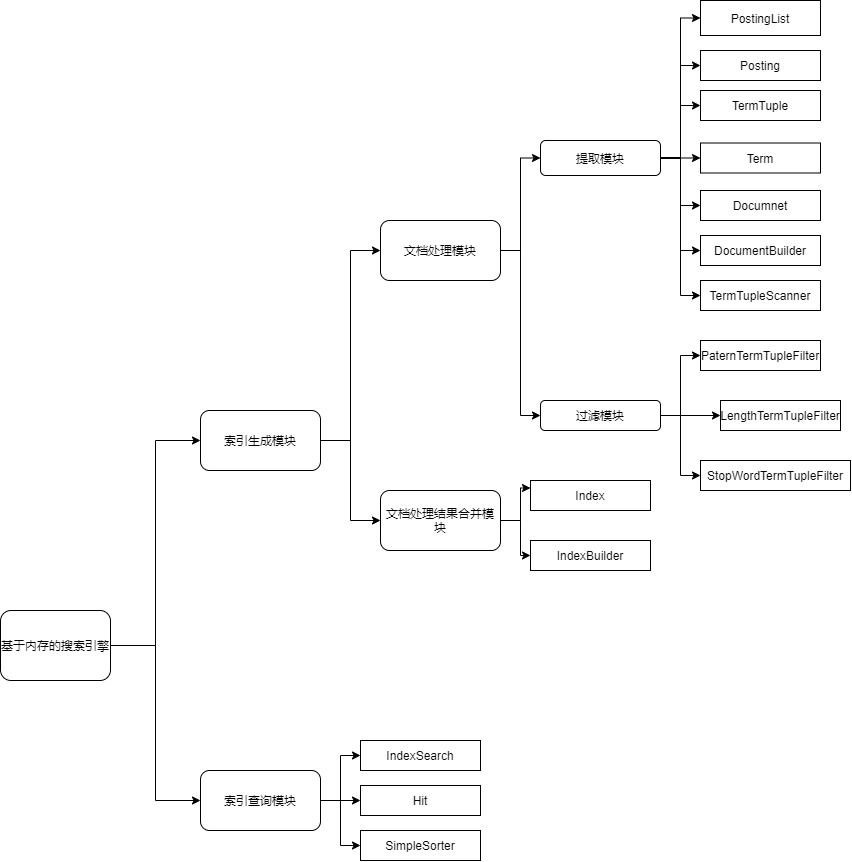

The diagram above was exported from draw.io. Its source (the exported page's mxGraphModel, read from the mxfile embedded in the PNG):
<mxGraphModel dx="774" dy="1727" grid="1" gridSize="10" guides="1" tooltips="1" connect="1" arrows="1" fold="1" page="1" pageScale="1" pageWidth="827" pageHeight="1169" math="0" shadow="0">
  <root>
    <mxCell id="0" />
    <mxCell id="1" parent="0" />
    <mxCell id="bdKs3NDGM_0okfcd9oR9-9" style="edgeStyle=orthogonalEdgeStyle;rounded=0;orthogonalLoop=1;jettySize=auto;html=1;exitX=1;exitY=0.5;exitDx=0;exitDy=0;entryX=0;entryY=0.5;entryDx=0;entryDy=0;" edge="1" parent="1" source="bdKs3NDGM_0okfcd9oR9-1" target="bdKs3NDGM_0okfcd9oR9-4">
      <mxGeometry relative="1" as="geometry" />
    </mxCell>
    <mxCell id="bdKs3NDGM_0okfcd9oR9-10" style="edgeStyle=orthogonalEdgeStyle;rounded=0;orthogonalLoop=1;jettySize=auto;html=1;exitX=1;exitY=0.5;exitDx=0;exitDy=0;entryX=0;entryY=0.5;entryDx=0;entryDy=0;" edge="1" parent="1" source="bdKs3NDGM_0okfcd9oR9-1" target="bdKs3NDGM_0okfcd9oR9-5">
      <mxGeometry relative="1" as="geometry" />
    </mxCell>
    <mxCell id="bdKs3NDGM_0okfcd9oR9-1" value="索引生成模块" style="rounded=1;whiteSpace=wrap;html=1;" vertex="1" parent="1">
      <mxGeometry x="220" y="80" width="120" height="60" as="geometry" />
    </mxCell>
    <mxCell id="bdKs3NDGM_0okfcd9oR9-11" style="edgeStyle=orthogonalEdgeStyle;rounded=0;orthogonalLoop=1;jettySize=auto;html=1;exitX=1;exitY=0.5;exitDx=0;exitDy=0;entryX=0;entryY=0.5;entryDx=0;entryDy=0;" edge="1" parent="1" source="bdKs3NDGM_0okfcd9oR9-2" target="bdKs3NDGM_0okfcd9oR9-1">
      <mxGeometry relative="1" as="geometry" />
    </mxCell>
    <mxCell id="bdKs3NDGM_0okfcd9oR9-12" style="edgeStyle=orthogonalEdgeStyle;rounded=0;orthogonalLoop=1;jettySize=auto;html=1;exitX=1;exitY=0.5;exitDx=0;exitDy=0;entryX=0;entryY=0.5;entryDx=0;entryDy=0;" edge="1" parent="1" source="bdKs3NDGM_0okfcd9oR9-2" target="bdKs3NDGM_0okfcd9oR9-3">
      <mxGeometry relative="1" as="geometry" />
    </mxCell>
    <mxCell id="bdKs3NDGM_0okfcd9oR9-2" value="基于内存的搜索引擎" style="rounded=1;whiteSpace=wrap;html=1;" vertex="1" parent="1">
      <mxGeometry x="20" y="280" width="110" height="70" as="geometry" />
    </mxCell>
    <mxCell id="bdKs3NDGM_0okfcd9oR9-25" style="edgeStyle=orthogonalEdgeStyle;rounded=0;orthogonalLoop=1;jettySize=auto;html=1;exitX=1;exitY=0.5;exitDx=0;exitDy=0;entryX=0;entryY=0.5;entryDx=0;entryDy=0;" edge="1" parent="1" source="bdKs3NDGM_0okfcd9oR9-3" target="bdKs3NDGM_0okfcd9oR9-16">
      <mxGeometry relative="1" as="geometry" />
    </mxCell>
    <mxCell id="bdKs3NDGM_0okfcd9oR9-26" style="edgeStyle=orthogonalEdgeStyle;rounded=0;orthogonalLoop=1;jettySize=auto;html=1;exitX=1;exitY=0.5;exitDx=0;exitDy=0;entryX=0;entryY=0.5;entryDx=0;entryDy=0;" edge="1" parent="1" source="bdKs3NDGM_0okfcd9oR9-3" target="bdKs3NDGM_0okfcd9oR9-14">
      <mxGeometry relative="1" as="geometry" />
    </mxCell>
    <mxCell id="bdKs3NDGM_0okfcd9oR9-27" style="edgeStyle=orthogonalEdgeStyle;rounded=0;orthogonalLoop=1;jettySize=auto;html=1;exitX=1;exitY=0.5;exitDx=0;exitDy=0;entryX=0;entryY=0.5;entryDx=0;entryDy=0;" edge="1" parent="1" source="bdKs3NDGM_0okfcd9oR9-3" target="bdKs3NDGM_0okfcd9oR9-17">
      <mxGeometry relative="1" as="geometry" />
    </mxCell>
    <mxCell id="bdKs3NDGM_0okfcd9oR9-3" value="索引查询模块" style="rounded=1;whiteSpace=wrap;html=1;" vertex="1" parent="1">
      <mxGeometry x="220" y="440" width="120" height="60" as="geometry" />
    </mxCell>
    <mxCell id="bdKs3NDGM_0okfcd9oR9-40" style="edgeStyle=orthogonalEdgeStyle;rounded=0;orthogonalLoop=1;jettySize=auto;html=1;exitX=1;exitY=0.5;exitDx=0;exitDy=0;entryX=0;entryY=0.5;entryDx=0;entryDy=0;" edge="1" parent="1" source="bdKs3NDGM_0okfcd9oR9-4" target="bdKs3NDGM_0okfcd9oR9-29">
      <mxGeometry relative="1" as="geometry">
        <mxPoint x="540" y="-180" as="targetPoint" />
      </mxGeometry>
    </mxCell>
    <mxCell id="bdKs3NDGM_0okfcd9oR9-41" style="edgeStyle=orthogonalEdgeStyle;rounded=0;orthogonalLoop=1;jettySize=auto;html=1;exitX=1;exitY=0.5;exitDx=0;exitDy=0;entryX=0;entryY=0.5;entryDx=0;entryDy=0;" edge="1" parent="1" source="bdKs3NDGM_0okfcd9oR9-4" target="bdKs3NDGM_0okfcd9oR9-28">
      <mxGeometry relative="1" as="geometry" />
    </mxCell>
    <mxCell id="bdKs3NDGM_0okfcd9oR9-4" value="文档处理模块" style="rounded=1;whiteSpace=wrap;html=1;" vertex="1" parent="1">
      <mxGeometry x="400" y="-110" width="120" height="60" as="geometry" />
    </mxCell>
    <mxCell id="bdKs3NDGM_0okfcd9oR9-43" style="edgeStyle=orthogonalEdgeStyle;rounded=0;orthogonalLoop=1;jettySize=auto;html=1;exitX=1;exitY=0.5;exitDx=0;exitDy=0;entryX=0;entryY=0.25;entryDx=0;entryDy=0;" edge="1" parent="1" source="bdKs3NDGM_0okfcd9oR9-5" target="bdKs3NDGM_0okfcd9oR9-31">
      <mxGeometry relative="1" as="geometry" />
    </mxCell>
    <mxCell id="bdKs3NDGM_0okfcd9oR9-44" style="edgeStyle=orthogonalEdgeStyle;rounded=0;orthogonalLoop=1;jettySize=auto;html=1;exitX=1;exitY=0.5;exitDx=0;exitDy=0;" edge="1" parent="1" source="bdKs3NDGM_0okfcd9oR9-5" target="bdKs3NDGM_0okfcd9oR9-39">
      <mxGeometry relative="1" as="geometry" />
    </mxCell>
    <mxCell id="bdKs3NDGM_0okfcd9oR9-5" value="文档处理结果合并模块" style="rounded=1;whiteSpace=wrap;html=1;" vertex="1" parent="1">
      <mxGeometry x="400" y="160" width="120" height="60" as="geometry" />
    </mxCell>
    <mxCell id="bdKs3NDGM_0okfcd9oR9-13" value="PostingList" style="rounded=0;whiteSpace=wrap;html=1;" vertex="1" parent="1">
      <mxGeometry x="720" y="-330" width="120" height="35" as="geometry" />
    </mxCell>
    <mxCell id="bdKs3NDGM_0okfcd9oR9-14" value="Hit" style="rounded=0;whiteSpace=wrap;html=1;" vertex="1" parent="1">
      <mxGeometry x="380" y="455" width="120" height="30" as="geometry" />
    </mxCell>
    <mxCell id="bdKs3NDGM_0okfcd9oR9-15" value="Documnet" style="rounded=0;whiteSpace=wrap;html=1;" vertex="1" parent="1">
      <mxGeometry x="720" y="-140" width="120" height="30" as="geometry" />
    </mxCell>
    <mxCell id="bdKs3NDGM_0okfcd9oR9-16" value="IndexSearch" style="rounded=0;whiteSpace=wrap;html=1;" vertex="1" parent="1">
      <mxGeometry x="380" y="410" width="120" height="30" as="geometry" />
    </mxCell>
    <mxCell id="bdKs3NDGM_0okfcd9oR9-17" value="SimpleSorter" style="rounded=0;whiteSpace=wrap;html=1;" vertex="1" parent="1">
      <mxGeometry x="380" y="500" width="120" height="30" as="geometry" />
    </mxCell>
    <mxCell id="bdKs3NDGM_0okfcd9oR9-19" value="TermTuple" style="rounded=0;whiteSpace=wrap;html=1;" vertex="1" parent="1">
      <mxGeometry x="720" y="-240" width="120" height="30" as="geometry" />
    </mxCell>
    <mxCell id="bdKs3NDGM_0okfcd9oR9-20" value="Term" style="rounded=0;whiteSpace=wrap;html=1;" vertex="1" parent="1">
      <mxGeometry x="720" y="-187.5" width="120" height="30" as="geometry" />
    </mxCell>
    <mxCell id="bdKs3NDGM_0okfcd9oR9-21" value="StopWordTermTupleFilter" style="rounded=0;whiteSpace=wrap;html=1;" vertex="1" parent="1">
      <mxGeometry x="720" y="130" width="150" height="30" as="geometry" />
    </mxCell>
    <mxCell id="bdKs3NDGM_0okfcd9oR9-22" value="Posting" style="rounded=0;whiteSpace=wrap;html=1;" vertex="1" parent="1">
      <mxGeometry x="720" y="-280" width="120" height="30" as="geometry" />
    </mxCell>
    <mxCell id="bdKs3NDGM_0okfcd9oR9-47" style="edgeStyle=orthogonalEdgeStyle;rounded=0;orthogonalLoop=1;jettySize=auto;html=1;exitX=1;exitY=0.5;exitDx=0;exitDy=0;entryX=0;entryY=0.5;entryDx=0;entryDy=0;" edge="1" parent="1" source="bdKs3NDGM_0okfcd9oR9-28" target="bdKs3NDGM_0okfcd9oR9-32">
      <mxGeometry relative="1" as="geometry" />
    </mxCell>
    <mxCell id="bdKs3NDGM_0okfcd9oR9-48" style="edgeStyle=orthogonalEdgeStyle;rounded=0;orthogonalLoop=1;jettySize=auto;html=1;exitX=1;exitY=0.5;exitDx=0;exitDy=0;entryX=0;entryY=0.5;entryDx=0;entryDy=0;" edge="1" parent="1" source="bdKs3NDGM_0okfcd9oR9-28" target="bdKs3NDGM_0okfcd9oR9-33">
      <mxGeometry relative="1" as="geometry" />
    </mxCell>
    <mxCell id="bdKs3NDGM_0okfcd9oR9-49" style="edgeStyle=orthogonalEdgeStyle;rounded=0;orthogonalLoop=1;jettySize=auto;html=1;exitX=1;exitY=0.5;exitDx=0;exitDy=0;entryX=0;entryY=0.5;entryDx=0;entryDy=0;" edge="1" parent="1" source="bdKs3NDGM_0okfcd9oR9-28" target="bdKs3NDGM_0okfcd9oR9-21">
      <mxGeometry relative="1" as="geometry" />
    </mxCell>
    <mxCell id="bdKs3NDGM_0okfcd9oR9-28" value="过滤模块" style="rounded=1;whiteSpace=wrap;html=1;" vertex="1" parent="1">
      <mxGeometry x="560" y="70" width="120" height="30" as="geometry" />
    </mxCell>
    <mxCell id="bdKs3NDGM_0okfcd9oR9-50" style="edgeStyle=orthogonalEdgeStyle;rounded=0;orthogonalLoop=1;jettySize=auto;html=1;exitX=1;exitY=0.5;exitDx=0;exitDy=0;entryX=0;entryY=0.5;entryDx=0;entryDy=0;" edge="1" parent="1" source="bdKs3NDGM_0okfcd9oR9-29" target="bdKs3NDGM_0okfcd9oR9-13">
      <mxGeometry relative="1" as="geometry" />
    </mxCell>
    <mxCell id="bdKs3NDGM_0okfcd9oR9-52" style="edgeStyle=orthogonalEdgeStyle;rounded=0;orthogonalLoop=1;jettySize=auto;html=1;exitX=1;exitY=0.5;exitDx=0;exitDy=0;entryX=0;entryY=0.5;entryDx=0;entryDy=0;" edge="1" parent="1" source="bdKs3NDGM_0okfcd9oR9-29" target="bdKs3NDGM_0okfcd9oR9-22">
      <mxGeometry relative="1" as="geometry" />
    </mxCell>
    <mxCell id="bdKs3NDGM_0okfcd9oR9-53" style="edgeStyle=orthogonalEdgeStyle;rounded=0;orthogonalLoop=1;jettySize=auto;html=1;exitX=1;exitY=0.5;exitDx=0;exitDy=0;entryX=0;entryY=0.5;entryDx=0;entryDy=0;" edge="1" parent="1" source="bdKs3NDGM_0okfcd9oR9-29" target="bdKs3NDGM_0okfcd9oR9-19">
      <mxGeometry relative="1" as="geometry" />
    </mxCell>
    <mxCell id="bdKs3NDGM_0okfcd9oR9-54" style="edgeStyle=orthogonalEdgeStyle;rounded=0;orthogonalLoop=1;jettySize=auto;html=1;exitX=1;exitY=0.5;exitDx=0;exitDy=0;entryX=0;entryY=0.5;entryDx=0;entryDy=0;" edge="1" parent="1" source="bdKs3NDGM_0okfcd9oR9-29" target="bdKs3NDGM_0okfcd9oR9-20">
      <mxGeometry relative="1" as="geometry" />
    </mxCell>
    <mxCell id="bdKs3NDGM_0okfcd9oR9-55" style="edgeStyle=orthogonalEdgeStyle;rounded=0;orthogonalLoop=1;jettySize=auto;html=1;exitX=1;exitY=0.5;exitDx=0;exitDy=0;entryX=0;entryY=0.5;entryDx=0;entryDy=0;" edge="1" parent="1" source="bdKs3NDGM_0okfcd9oR9-29" target="bdKs3NDGM_0okfcd9oR9-15">
      <mxGeometry relative="1" as="geometry" />
    </mxCell>
    <mxCell id="bdKs3NDGM_0okfcd9oR9-56" style="edgeStyle=orthogonalEdgeStyle;rounded=0;orthogonalLoop=1;jettySize=auto;html=1;exitX=1;exitY=0.5;exitDx=0;exitDy=0;entryX=0;entryY=0.5;entryDx=0;entryDy=0;" edge="1" parent="1" source="bdKs3NDGM_0okfcd9oR9-29" target="bdKs3NDGM_0okfcd9oR9-34">
      <mxGeometry relative="1" as="geometry" />
    </mxCell>
    <mxCell id="bdKs3NDGM_0okfcd9oR9-58" style="edgeStyle=orthogonalEdgeStyle;rounded=0;orthogonalLoop=1;jettySize=auto;html=1;exitX=1;exitY=0.5;exitDx=0;exitDy=0;entryX=0;entryY=0.5;entryDx=0;entryDy=0;" edge="1" parent="1" source="bdKs3NDGM_0okfcd9oR9-29" target="bdKs3NDGM_0okfcd9oR9-57">
      <mxGeometry relative="1" as="geometry" />
    </mxCell>
    <mxCell id="bdKs3NDGM_0okfcd9oR9-29" value="提取模块" style="rounded=1;whiteSpace=wrap;html=1;" vertex="1" parent="1">
      <mxGeometry x="560" y="-190" width="120" height="35" as="geometry" />
    </mxCell>
    <mxCell id="bdKs3NDGM_0okfcd9oR9-31" value="Index" style="rounded=0;whiteSpace=wrap;html=1;" vertex="1" parent="1">
      <mxGeometry x="550" y="150" width="120" height="30" as="geometry" />
    </mxCell>
    <mxCell id="bdKs3NDGM_0okfcd9oR9-32" value="LengthTermTupleFilter" style="rounded=0;whiteSpace=wrap;html=1;" vertex="1" parent="1">
      <mxGeometry x="740" y="70" width="120" height="30" as="geometry" />
    </mxCell>
    <mxCell id="bdKs3NDGM_0okfcd9oR9-33" value="PaternTermTupleFilter" style="rounded=0;whiteSpace=wrap;html=1;" vertex="1" parent="1">
      <mxGeometry x="720" y="10" width="120" height="30" as="geometry" />
    </mxCell>
    <mxCell id="bdKs3NDGM_0okfcd9oR9-34" value="TermTupleScanner" style="rounded=0;whiteSpace=wrap;html=1;" vertex="1" parent="1">
      <mxGeometry x="720" y="-50" width="120" height="30" as="geometry" />
    </mxCell>
    <mxCell id="bdKs3NDGM_0okfcd9oR9-39" value="IndexBuilder" style="rounded=0;whiteSpace=wrap;html=1;" vertex="1" parent="1">
      <mxGeometry x="550" y="210" width="120" height="30" as="geometry" />
    </mxCell>
    <mxCell id="bdKs3NDGM_0okfcd9oR9-51" style="edgeStyle=orthogonalEdgeStyle;rounded=0;orthogonalLoop=1;jettySize=auto;html=1;exitX=0.5;exitY=1;exitDx=0;exitDy=0;" edge="1" parent="1" source="bdKs3NDGM_0okfcd9oR9-15" target="bdKs3NDGM_0okfcd9oR9-15">
      <mxGeometry relative="1" as="geometry" />
    </mxCell>
    <mxCell id="bdKs3NDGM_0okfcd9oR9-57" value="DocumentBuilder" style="rounded=0;whiteSpace=wrap;html=1;" vertex="1" parent="1">
      <mxGeometry x="720" y="-95" width="120" height="30" as="geometry" />
    </mxCell>
  </root>
</mxGraphModel>